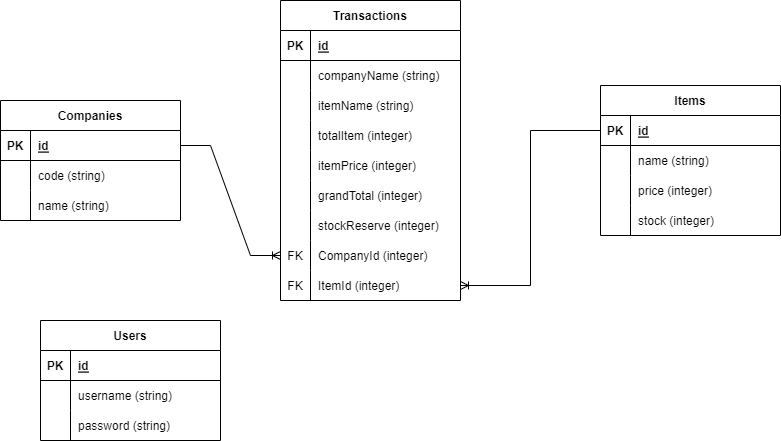

The diagram above was exported from draw.io. Its source (the exported page's mxGraphModel, read from the mxfile embedded in the PNG):
<mxGraphModel dx="2074" dy="1105" grid="1" gridSize="10" guides="1" tooltips="1" connect="1" arrows="1" fold="1" page="1" pageScale="1" pageWidth="827" pageHeight="1169" background="#ffffff" math="0" shadow="0">
  <root>
    <mxCell id="0" />
    <mxCell id="1" parent="0" />
    <mxCell id="7A9_nmcayanobHowhAci-1" value="Companies" style="shape=table;startSize=30;container=1;collapsible=1;childLayout=tableLayout;fixedRows=1;rowLines=0;fontStyle=1;align=center;resizeLast=1;" vertex="1" parent="1">
      <mxGeometry x="60" y="280" width="180" height="120" as="geometry" />
    </mxCell>
    <mxCell id="7A9_nmcayanobHowhAci-2" value="" style="shape=tableRow;horizontal=0;startSize=0;swimlaneHead=0;swimlaneBody=0;fillColor=none;collapsible=0;dropTarget=0;points=[[0,0.5],[1,0.5]];portConstraint=eastwest;top=0;left=0;right=0;bottom=1;" vertex="1" parent="7A9_nmcayanobHowhAci-1">
      <mxGeometry y="30" width="180" height="30" as="geometry" />
    </mxCell>
    <mxCell id="7A9_nmcayanobHowhAci-3" value="PK" style="shape=partialRectangle;connectable=0;fillColor=none;top=0;left=0;bottom=0;right=0;fontStyle=1;overflow=hidden;" vertex="1" parent="7A9_nmcayanobHowhAci-2">
      <mxGeometry width="30" height="30" as="geometry">
        <mxRectangle width="30" height="30" as="alternateBounds" />
      </mxGeometry>
    </mxCell>
    <mxCell id="7A9_nmcayanobHowhAci-4" value="id" style="shape=partialRectangle;connectable=0;fillColor=none;top=0;left=0;bottom=0;right=0;align=left;spacingLeft=6;fontStyle=5;overflow=hidden;" vertex="1" parent="7A9_nmcayanobHowhAci-2">
      <mxGeometry x="30" width="150" height="30" as="geometry">
        <mxRectangle width="150" height="30" as="alternateBounds" />
      </mxGeometry>
    </mxCell>
    <mxCell id="7A9_nmcayanobHowhAci-5" value="" style="shape=tableRow;horizontal=0;startSize=0;swimlaneHead=0;swimlaneBody=0;fillColor=none;collapsible=0;dropTarget=0;points=[[0,0.5],[1,0.5]];portConstraint=eastwest;top=0;left=0;right=0;bottom=0;" vertex="1" parent="7A9_nmcayanobHowhAci-1">
      <mxGeometry y="60" width="180" height="30" as="geometry" />
    </mxCell>
    <mxCell id="7A9_nmcayanobHowhAci-6" value="" style="shape=partialRectangle;connectable=0;fillColor=none;top=0;left=0;bottom=0;right=0;editable=1;overflow=hidden;" vertex="1" parent="7A9_nmcayanobHowhAci-5">
      <mxGeometry width="30" height="30" as="geometry">
        <mxRectangle width="30" height="30" as="alternateBounds" />
      </mxGeometry>
    </mxCell>
    <mxCell id="7A9_nmcayanobHowhAci-7" value="code (string)" style="shape=partialRectangle;connectable=0;fillColor=none;top=0;left=0;bottom=0;right=0;align=left;spacingLeft=6;overflow=hidden;" vertex="1" parent="7A9_nmcayanobHowhAci-5">
      <mxGeometry x="30" width="150" height="30" as="geometry">
        <mxRectangle width="150" height="30" as="alternateBounds" />
      </mxGeometry>
    </mxCell>
    <mxCell id="7A9_nmcayanobHowhAci-8" value="" style="shape=tableRow;horizontal=0;startSize=0;swimlaneHead=0;swimlaneBody=0;fillColor=none;collapsible=0;dropTarget=0;points=[[0,0.5],[1,0.5]];portConstraint=eastwest;top=0;left=0;right=0;bottom=0;" vertex="1" parent="7A9_nmcayanobHowhAci-1">
      <mxGeometry y="90" width="180" height="30" as="geometry" />
    </mxCell>
    <mxCell id="7A9_nmcayanobHowhAci-9" value="" style="shape=partialRectangle;connectable=0;fillColor=none;top=0;left=0;bottom=0;right=0;editable=1;overflow=hidden;" vertex="1" parent="7A9_nmcayanobHowhAci-8">
      <mxGeometry width="30" height="30" as="geometry">
        <mxRectangle width="30" height="30" as="alternateBounds" />
      </mxGeometry>
    </mxCell>
    <mxCell id="7A9_nmcayanobHowhAci-10" value="name (string)" style="shape=partialRectangle;connectable=0;fillColor=none;top=0;left=0;bottom=0;right=0;align=left;spacingLeft=6;overflow=hidden;" vertex="1" parent="7A9_nmcayanobHowhAci-8">
      <mxGeometry x="30" width="150" height="30" as="geometry">
        <mxRectangle width="150" height="30" as="alternateBounds" />
      </mxGeometry>
    </mxCell>
    <mxCell id="7A9_nmcayanobHowhAci-15" value="Items" style="shape=table;startSize=30;container=1;collapsible=1;childLayout=tableLayout;fixedRows=1;rowLines=0;fontStyle=1;align=center;resizeLast=1;" vertex="1" parent="1">
      <mxGeometry x="660" y="265" width="180" height="150" as="geometry" />
    </mxCell>
    <mxCell id="7A9_nmcayanobHowhAci-16" value="" style="shape=tableRow;horizontal=0;startSize=0;swimlaneHead=0;swimlaneBody=0;fillColor=none;collapsible=0;dropTarget=0;points=[[0,0.5],[1,0.5]];portConstraint=eastwest;top=0;left=0;right=0;bottom=1;" vertex="1" parent="7A9_nmcayanobHowhAci-15">
      <mxGeometry y="30" width="180" height="30" as="geometry" />
    </mxCell>
    <mxCell id="7A9_nmcayanobHowhAci-17" value="PK" style="shape=partialRectangle;connectable=0;fillColor=none;top=0;left=0;bottom=0;right=0;fontStyle=1;overflow=hidden;" vertex="1" parent="7A9_nmcayanobHowhAci-16">
      <mxGeometry width="30" height="30" as="geometry">
        <mxRectangle width="30" height="30" as="alternateBounds" />
      </mxGeometry>
    </mxCell>
    <mxCell id="7A9_nmcayanobHowhAci-18" value="id" style="shape=partialRectangle;connectable=0;fillColor=none;top=0;left=0;bottom=0;right=0;align=left;spacingLeft=6;fontStyle=5;overflow=hidden;" vertex="1" parent="7A9_nmcayanobHowhAci-16">
      <mxGeometry x="30" width="150" height="30" as="geometry">
        <mxRectangle width="150" height="30" as="alternateBounds" />
      </mxGeometry>
    </mxCell>
    <mxCell id="7A9_nmcayanobHowhAci-19" value="" style="shape=tableRow;horizontal=0;startSize=0;swimlaneHead=0;swimlaneBody=0;fillColor=none;collapsible=0;dropTarget=0;points=[[0,0.5],[1,0.5]];portConstraint=eastwest;top=0;left=0;right=0;bottom=0;" vertex="1" parent="7A9_nmcayanobHowhAci-15">
      <mxGeometry y="60" width="180" height="30" as="geometry" />
    </mxCell>
    <mxCell id="7A9_nmcayanobHowhAci-20" value="" style="shape=partialRectangle;connectable=0;fillColor=none;top=0;left=0;bottom=0;right=0;editable=1;overflow=hidden;" vertex="1" parent="7A9_nmcayanobHowhAci-19">
      <mxGeometry width="30" height="30" as="geometry">
        <mxRectangle width="30" height="30" as="alternateBounds" />
      </mxGeometry>
    </mxCell>
    <mxCell id="7A9_nmcayanobHowhAci-21" value="name (string)" style="shape=partialRectangle;connectable=0;fillColor=none;top=0;left=0;bottom=0;right=0;align=left;spacingLeft=6;overflow=hidden;" vertex="1" parent="7A9_nmcayanobHowhAci-19">
      <mxGeometry x="30" width="150" height="30" as="geometry">
        <mxRectangle width="150" height="30" as="alternateBounds" />
      </mxGeometry>
    </mxCell>
    <mxCell id="7A9_nmcayanobHowhAci-22" value="" style="shape=tableRow;horizontal=0;startSize=0;swimlaneHead=0;swimlaneBody=0;fillColor=none;collapsible=0;dropTarget=0;points=[[0,0.5],[1,0.5]];portConstraint=eastwest;top=0;left=0;right=0;bottom=0;" vertex="1" parent="7A9_nmcayanobHowhAci-15">
      <mxGeometry y="90" width="180" height="30" as="geometry" />
    </mxCell>
    <mxCell id="7A9_nmcayanobHowhAci-23" value="" style="shape=partialRectangle;connectable=0;fillColor=none;top=0;left=0;bottom=0;right=0;editable=1;overflow=hidden;" vertex="1" parent="7A9_nmcayanobHowhAci-22">
      <mxGeometry width="30" height="30" as="geometry">
        <mxRectangle width="30" height="30" as="alternateBounds" />
      </mxGeometry>
    </mxCell>
    <mxCell id="7A9_nmcayanobHowhAci-24" value="price (integer)" style="shape=partialRectangle;connectable=0;fillColor=none;top=0;left=0;bottom=0;right=0;align=left;spacingLeft=6;overflow=hidden;" vertex="1" parent="7A9_nmcayanobHowhAci-22">
      <mxGeometry x="30" width="150" height="30" as="geometry">
        <mxRectangle width="150" height="30" as="alternateBounds" />
      </mxGeometry>
    </mxCell>
    <mxCell id="7A9_nmcayanobHowhAci-25" value="" style="shape=tableRow;horizontal=0;startSize=0;swimlaneHead=0;swimlaneBody=0;fillColor=none;collapsible=0;dropTarget=0;points=[[0,0.5],[1,0.5]];portConstraint=eastwest;top=0;left=0;right=0;bottom=0;" vertex="1" parent="7A9_nmcayanobHowhAci-15">
      <mxGeometry y="120" width="180" height="30" as="geometry" />
    </mxCell>
    <mxCell id="7A9_nmcayanobHowhAci-26" value="" style="shape=partialRectangle;connectable=0;fillColor=none;top=0;left=0;bottom=0;right=0;editable=1;overflow=hidden;" vertex="1" parent="7A9_nmcayanobHowhAci-25">
      <mxGeometry width="30" height="30" as="geometry">
        <mxRectangle width="30" height="30" as="alternateBounds" />
      </mxGeometry>
    </mxCell>
    <mxCell id="7A9_nmcayanobHowhAci-27" value="stock (integer)" style="shape=partialRectangle;connectable=0;fillColor=none;top=0;left=0;bottom=0;right=0;align=left;spacingLeft=6;overflow=hidden;" vertex="1" parent="7A9_nmcayanobHowhAci-25">
      <mxGeometry x="30" width="150" height="30" as="geometry">
        <mxRectangle width="150" height="30" as="alternateBounds" />
      </mxGeometry>
    </mxCell>
    <mxCell id="7A9_nmcayanobHowhAci-28" value="Transactions" style="shape=table;startSize=30;container=1;collapsible=1;childLayout=tableLayout;fixedRows=1;rowLines=0;fontStyle=1;align=center;resizeLast=1;" vertex="1" parent="1">
      <mxGeometry x="340" y="180" width="180" height="300" as="geometry" />
    </mxCell>
    <mxCell id="7A9_nmcayanobHowhAci-29" value="" style="shape=tableRow;horizontal=0;startSize=0;swimlaneHead=0;swimlaneBody=0;fillColor=none;collapsible=0;dropTarget=0;points=[[0,0.5],[1,0.5]];portConstraint=eastwest;top=0;left=0;right=0;bottom=1;" vertex="1" parent="7A9_nmcayanobHowhAci-28">
      <mxGeometry y="30" width="180" height="30" as="geometry" />
    </mxCell>
    <mxCell id="7A9_nmcayanobHowhAci-30" value="PK" style="shape=partialRectangle;connectable=0;fillColor=none;top=0;left=0;bottom=0;right=0;fontStyle=1;overflow=hidden;" vertex="1" parent="7A9_nmcayanobHowhAci-29">
      <mxGeometry width="30" height="30" as="geometry">
        <mxRectangle width="30" height="30" as="alternateBounds" />
      </mxGeometry>
    </mxCell>
    <mxCell id="7A9_nmcayanobHowhAci-31" value="id" style="shape=partialRectangle;connectable=0;fillColor=none;top=0;left=0;bottom=0;right=0;align=left;spacingLeft=6;fontStyle=5;overflow=hidden;" vertex="1" parent="7A9_nmcayanobHowhAci-29">
      <mxGeometry x="30" width="150" height="30" as="geometry">
        <mxRectangle width="150" height="30" as="alternateBounds" />
      </mxGeometry>
    </mxCell>
    <mxCell id="7A9_nmcayanobHowhAci-32" value="" style="shape=tableRow;horizontal=0;startSize=0;swimlaneHead=0;swimlaneBody=0;fillColor=none;collapsible=0;dropTarget=0;points=[[0,0.5],[1,0.5]];portConstraint=eastwest;top=0;left=0;right=0;bottom=0;" vertex="1" parent="7A9_nmcayanobHowhAci-28">
      <mxGeometry y="60" width="180" height="30" as="geometry" />
    </mxCell>
    <mxCell id="7A9_nmcayanobHowhAci-33" value="" style="shape=partialRectangle;connectable=0;fillColor=none;top=0;left=0;bottom=0;right=0;editable=1;overflow=hidden;" vertex="1" parent="7A9_nmcayanobHowhAci-32">
      <mxGeometry width="30" height="30" as="geometry">
        <mxRectangle width="30" height="30" as="alternateBounds" />
      </mxGeometry>
    </mxCell>
    <mxCell id="7A9_nmcayanobHowhAci-34" value="companyName (string)" style="shape=partialRectangle;connectable=0;fillColor=none;top=0;left=0;bottom=0;right=0;align=left;spacingLeft=6;overflow=hidden;" vertex="1" parent="7A9_nmcayanobHowhAci-32">
      <mxGeometry x="30" width="150" height="30" as="geometry">
        <mxRectangle width="150" height="30" as="alternateBounds" />
      </mxGeometry>
    </mxCell>
    <mxCell id="7A9_nmcayanobHowhAci-35" value="" style="shape=tableRow;horizontal=0;startSize=0;swimlaneHead=0;swimlaneBody=0;fillColor=none;collapsible=0;dropTarget=0;points=[[0,0.5],[1,0.5]];portConstraint=eastwest;top=0;left=0;right=0;bottom=0;" vertex="1" parent="7A9_nmcayanobHowhAci-28">
      <mxGeometry y="90" width="180" height="30" as="geometry" />
    </mxCell>
    <mxCell id="7A9_nmcayanobHowhAci-36" value="" style="shape=partialRectangle;connectable=0;fillColor=none;top=0;left=0;bottom=0;right=0;editable=1;overflow=hidden;" vertex="1" parent="7A9_nmcayanobHowhAci-35">
      <mxGeometry width="30" height="30" as="geometry">
        <mxRectangle width="30" height="30" as="alternateBounds" />
      </mxGeometry>
    </mxCell>
    <mxCell id="7A9_nmcayanobHowhAci-37" value="itemName (string)" style="shape=partialRectangle;connectable=0;fillColor=none;top=0;left=0;bottom=0;right=0;align=left;spacingLeft=6;overflow=hidden;" vertex="1" parent="7A9_nmcayanobHowhAci-35">
      <mxGeometry x="30" width="150" height="30" as="geometry">
        <mxRectangle width="150" height="30" as="alternateBounds" />
      </mxGeometry>
    </mxCell>
    <mxCell id="7A9_nmcayanobHowhAci-38" value="" style="shape=tableRow;horizontal=0;startSize=0;swimlaneHead=0;swimlaneBody=0;fillColor=none;collapsible=0;dropTarget=0;points=[[0,0.5],[1,0.5]];portConstraint=eastwest;top=0;left=0;right=0;bottom=0;" vertex="1" parent="7A9_nmcayanobHowhAci-28">
      <mxGeometry y="120" width="180" height="30" as="geometry" />
    </mxCell>
    <mxCell id="7A9_nmcayanobHowhAci-39" value="" style="shape=partialRectangle;connectable=0;fillColor=none;top=0;left=0;bottom=0;right=0;editable=1;overflow=hidden;" vertex="1" parent="7A9_nmcayanobHowhAci-38">
      <mxGeometry width="30" height="30" as="geometry">
        <mxRectangle width="30" height="30" as="alternateBounds" />
      </mxGeometry>
    </mxCell>
    <mxCell id="7A9_nmcayanobHowhAci-40" value="totalItem (integer)" style="shape=partialRectangle;connectable=0;fillColor=none;top=0;left=0;bottom=0;right=0;align=left;spacingLeft=6;overflow=hidden;" vertex="1" parent="7A9_nmcayanobHowhAci-38">
      <mxGeometry x="30" width="150" height="30" as="geometry">
        <mxRectangle width="150" height="30" as="alternateBounds" />
      </mxGeometry>
    </mxCell>
    <mxCell id="7A9_nmcayanobHowhAci-41" value="" style="shape=tableRow;horizontal=0;startSize=0;swimlaneHead=0;swimlaneBody=0;fillColor=none;collapsible=0;dropTarget=0;points=[[0,0.5],[1,0.5]];portConstraint=eastwest;top=0;left=0;right=0;bottom=0;" vertex="1" parent="7A9_nmcayanobHowhAci-28">
      <mxGeometry y="150" width="180" height="30" as="geometry" />
    </mxCell>
    <mxCell id="7A9_nmcayanobHowhAci-42" value="" style="shape=partialRectangle;connectable=0;fillColor=none;top=0;left=0;bottom=0;right=0;editable=1;overflow=hidden;" vertex="1" parent="7A9_nmcayanobHowhAci-41">
      <mxGeometry width="30" height="30" as="geometry">
        <mxRectangle width="30" height="30" as="alternateBounds" />
      </mxGeometry>
    </mxCell>
    <mxCell id="7A9_nmcayanobHowhAci-43" value="itemPrice (integer)" style="shape=partialRectangle;connectable=0;fillColor=none;top=0;left=0;bottom=0;right=0;align=left;spacingLeft=6;overflow=hidden;" vertex="1" parent="7A9_nmcayanobHowhAci-41">
      <mxGeometry x="30" width="150" height="30" as="geometry">
        <mxRectangle width="150" height="30" as="alternateBounds" />
      </mxGeometry>
    </mxCell>
    <mxCell id="7A9_nmcayanobHowhAci-44" value="" style="shape=tableRow;horizontal=0;startSize=0;swimlaneHead=0;swimlaneBody=0;fillColor=none;collapsible=0;dropTarget=0;points=[[0,0.5],[1,0.5]];portConstraint=eastwest;top=0;left=0;right=0;bottom=0;" vertex="1" parent="7A9_nmcayanobHowhAci-28">
      <mxGeometry y="180" width="180" height="30" as="geometry" />
    </mxCell>
    <mxCell id="7A9_nmcayanobHowhAci-45" value="" style="shape=partialRectangle;connectable=0;fillColor=none;top=0;left=0;bottom=0;right=0;editable=1;overflow=hidden;" vertex="1" parent="7A9_nmcayanobHowhAci-44">
      <mxGeometry width="30" height="30" as="geometry">
        <mxRectangle width="30" height="30" as="alternateBounds" />
      </mxGeometry>
    </mxCell>
    <mxCell id="7A9_nmcayanobHowhAci-46" value="grandTotal (integer)" style="shape=partialRectangle;connectable=0;fillColor=none;top=0;left=0;bottom=0;right=0;align=left;spacingLeft=6;overflow=hidden;" vertex="1" parent="7A9_nmcayanobHowhAci-44">
      <mxGeometry x="30" width="150" height="30" as="geometry">
        <mxRectangle width="150" height="30" as="alternateBounds" />
      </mxGeometry>
    </mxCell>
    <mxCell id="7A9_nmcayanobHowhAci-47" value="" style="shape=tableRow;horizontal=0;startSize=0;swimlaneHead=0;swimlaneBody=0;fillColor=none;collapsible=0;dropTarget=0;points=[[0,0.5],[1,0.5]];portConstraint=eastwest;top=0;left=0;right=0;bottom=0;" vertex="1" parent="7A9_nmcayanobHowhAci-28">
      <mxGeometry y="210" width="180" height="30" as="geometry" />
    </mxCell>
    <mxCell id="7A9_nmcayanobHowhAci-48" value="" style="shape=partialRectangle;connectable=0;fillColor=none;top=0;left=0;bottom=0;right=0;editable=1;overflow=hidden;" vertex="1" parent="7A9_nmcayanobHowhAci-47">
      <mxGeometry width="30" height="30" as="geometry">
        <mxRectangle width="30" height="30" as="alternateBounds" />
      </mxGeometry>
    </mxCell>
    <mxCell id="7A9_nmcayanobHowhAci-49" value="stockReserve (integer)" style="shape=partialRectangle;connectable=0;fillColor=none;top=0;left=0;bottom=0;right=0;align=left;spacingLeft=6;overflow=hidden;" vertex="1" parent="7A9_nmcayanobHowhAci-47">
      <mxGeometry x="30" width="150" height="30" as="geometry">
        <mxRectangle width="150" height="30" as="alternateBounds" />
      </mxGeometry>
    </mxCell>
    <mxCell id="7A9_nmcayanobHowhAci-50" value="" style="shape=tableRow;horizontal=0;startSize=0;swimlaneHead=0;swimlaneBody=0;fillColor=none;collapsible=0;dropTarget=0;points=[[0,0.5],[1,0.5]];portConstraint=eastwest;top=0;left=0;right=0;bottom=0;" vertex="1" parent="7A9_nmcayanobHowhAci-28">
      <mxGeometry y="240" width="180" height="30" as="geometry" />
    </mxCell>
    <mxCell id="7A9_nmcayanobHowhAci-51" value="FK" style="shape=partialRectangle;connectable=0;fillColor=none;top=0;left=0;bottom=0;right=0;editable=1;overflow=hidden;" vertex="1" parent="7A9_nmcayanobHowhAci-50">
      <mxGeometry width="30" height="30" as="geometry">
        <mxRectangle width="30" height="30" as="alternateBounds" />
      </mxGeometry>
    </mxCell>
    <mxCell id="7A9_nmcayanobHowhAci-52" value="CompanyId (integer)    " style="shape=partialRectangle;connectable=0;fillColor=none;top=0;left=0;bottom=0;right=0;align=left;spacingLeft=6;overflow=hidden;" vertex="1" parent="7A9_nmcayanobHowhAci-50">
      <mxGeometry x="30" width="150" height="30" as="geometry">
        <mxRectangle width="150" height="30" as="alternateBounds" />
      </mxGeometry>
    </mxCell>
    <mxCell id="7A9_nmcayanobHowhAci-53" value="" style="shape=tableRow;horizontal=0;startSize=0;swimlaneHead=0;swimlaneBody=0;fillColor=none;collapsible=0;dropTarget=0;points=[[0,0.5],[1,0.5]];portConstraint=eastwest;top=0;left=0;right=0;bottom=0;" vertex="1" parent="7A9_nmcayanobHowhAci-28">
      <mxGeometry y="270" width="180" height="30" as="geometry" />
    </mxCell>
    <mxCell id="7A9_nmcayanobHowhAci-54" value="FK" style="shape=partialRectangle;connectable=0;fillColor=none;top=0;left=0;bottom=0;right=0;editable=1;overflow=hidden;" vertex="1" parent="7A9_nmcayanobHowhAci-53">
      <mxGeometry width="30" height="30" as="geometry">
        <mxRectangle width="30" height="30" as="alternateBounds" />
      </mxGeometry>
    </mxCell>
    <mxCell id="7A9_nmcayanobHowhAci-55" value="ItemId (integer)" style="shape=partialRectangle;connectable=0;fillColor=none;top=0;left=0;bottom=0;right=0;align=left;spacingLeft=6;overflow=hidden;" vertex="1" parent="7A9_nmcayanobHowhAci-53">
      <mxGeometry x="30" width="150" height="30" as="geometry">
        <mxRectangle width="150" height="30" as="alternateBounds" />
      </mxGeometry>
    </mxCell>
    <mxCell id="7A9_nmcayanobHowhAci-84" value="Users" style="shape=table;startSize=30;container=1;collapsible=1;childLayout=tableLayout;fixedRows=1;rowLines=0;fontStyle=1;align=center;resizeLast=1;" vertex="1" parent="1">
      <mxGeometry x="100" y="500" width="180" height="120" as="geometry" />
    </mxCell>
    <mxCell id="7A9_nmcayanobHowhAci-85" value="" style="shape=tableRow;horizontal=0;startSize=0;swimlaneHead=0;swimlaneBody=0;fillColor=none;collapsible=0;dropTarget=0;points=[[0,0.5],[1,0.5]];portConstraint=eastwest;top=0;left=0;right=0;bottom=1;" vertex="1" parent="7A9_nmcayanobHowhAci-84">
      <mxGeometry y="30" width="180" height="30" as="geometry" />
    </mxCell>
    <mxCell id="7A9_nmcayanobHowhAci-86" value="PK" style="shape=partialRectangle;connectable=0;fillColor=none;top=0;left=0;bottom=0;right=0;fontStyle=1;overflow=hidden;" vertex="1" parent="7A9_nmcayanobHowhAci-85">
      <mxGeometry width="30" height="30" as="geometry">
        <mxRectangle width="30" height="30" as="alternateBounds" />
      </mxGeometry>
    </mxCell>
    <mxCell id="7A9_nmcayanobHowhAci-87" value="id" style="shape=partialRectangle;connectable=0;fillColor=none;top=0;left=0;bottom=0;right=0;align=left;spacingLeft=6;fontStyle=5;overflow=hidden;" vertex="1" parent="7A9_nmcayanobHowhAci-85">
      <mxGeometry x="30" width="150" height="30" as="geometry">
        <mxRectangle width="150" height="30" as="alternateBounds" />
      </mxGeometry>
    </mxCell>
    <mxCell id="7A9_nmcayanobHowhAci-88" value="" style="shape=tableRow;horizontal=0;startSize=0;swimlaneHead=0;swimlaneBody=0;fillColor=none;collapsible=0;dropTarget=0;points=[[0,0.5],[1,0.5]];portConstraint=eastwest;top=0;left=0;right=0;bottom=0;" vertex="1" parent="7A9_nmcayanobHowhAci-84">
      <mxGeometry y="60" width="180" height="30" as="geometry" />
    </mxCell>
    <mxCell id="7A9_nmcayanobHowhAci-89" value="" style="shape=partialRectangle;connectable=0;fillColor=none;top=0;left=0;bottom=0;right=0;editable=1;overflow=hidden;" vertex="1" parent="7A9_nmcayanobHowhAci-88">
      <mxGeometry width="30" height="30" as="geometry">
        <mxRectangle width="30" height="30" as="alternateBounds" />
      </mxGeometry>
    </mxCell>
    <mxCell id="7A9_nmcayanobHowhAci-90" value="username (string)" style="shape=partialRectangle;connectable=0;fillColor=none;top=0;left=0;bottom=0;right=0;align=left;spacingLeft=6;overflow=hidden;" vertex="1" parent="7A9_nmcayanobHowhAci-88">
      <mxGeometry x="30" width="150" height="30" as="geometry">
        <mxRectangle width="150" height="30" as="alternateBounds" />
      </mxGeometry>
    </mxCell>
    <mxCell id="7A9_nmcayanobHowhAci-91" value="" style="shape=tableRow;horizontal=0;startSize=0;swimlaneHead=0;swimlaneBody=0;fillColor=none;collapsible=0;dropTarget=0;points=[[0,0.5],[1,0.5]];portConstraint=eastwest;top=0;left=0;right=0;bottom=0;" vertex="1" parent="7A9_nmcayanobHowhAci-84">
      <mxGeometry y="90" width="180" height="30" as="geometry" />
    </mxCell>
    <mxCell id="7A9_nmcayanobHowhAci-92" value="" style="shape=partialRectangle;connectable=0;fillColor=none;top=0;left=0;bottom=0;right=0;editable=1;overflow=hidden;" vertex="1" parent="7A9_nmcayanobHowhAci-91">
      <mxGeometry width="30" height="30" as="geometry">
        <mxRectangle width="30" height="30" as="alternateBounds" />
      </mxGeometry>
    </mxCell>
    <mxCell id="7A9_nmcayanobHowhAci-93" value="password (string)" style="shape=partialRectangle;connectable=0;fillColor=none;top=0;left=0;bottom=0;right=0;align=left;spacingLeft=6;overflow=hidden;" vertex="1" parent="7A9_nmcayanobHowhAci-91">
      <mxGeometry x="30" width="150" height="30" as="geometry">
        <mxRectangle width="150" height="30" as="alternateBounds" />
      </mxGeometry>
    </mxCell>
    <mxCell id="7A9_nmcayanobHowhAci-94" value="" style="edgeStyle=entityRelationEdgeStyle;fontSize=12;html=1;endArrow=ERoneToMany;rounded=0;exitX=1;exitY=0.5;exitDx=0;exitDy=0;entryX=0;entryY=0.5;entryDx=0;entryDy=0;" edge="1" parent="1" source="7A9_nmcayanobHowhAci-2" target="7A9_nmcayanobHowhAci-50">
      <mxGeometry width="100" height="100" relative="1" as="geometry">
        <mxPoint x="250" y="330" as="sourcePoint" />
        <mxPoint x="350" y="230" as="targetPoint" />
      </mxGeometry>
    </mxCell>
    <mxCell id="7A9_nmcayanobHowhAci-98" style="edgeStyle=orthogonalEdgeStyle;rounded=0;orthogonalLoop=1;jettySize=auto;html=1;entryX=1;entryY=0.5;entryDx=0;entryDy=0;endArrow=ERoneToMany;endFill=0;" edge="1" parent="1" source="7A9_nmcayanobHowhAci-16" target="7A9_nmcayanobHowhAci-53">
      <mxGeometry relative="1" as="geometry" />
    </mxCell>
  </root>
</mxGraphModel>